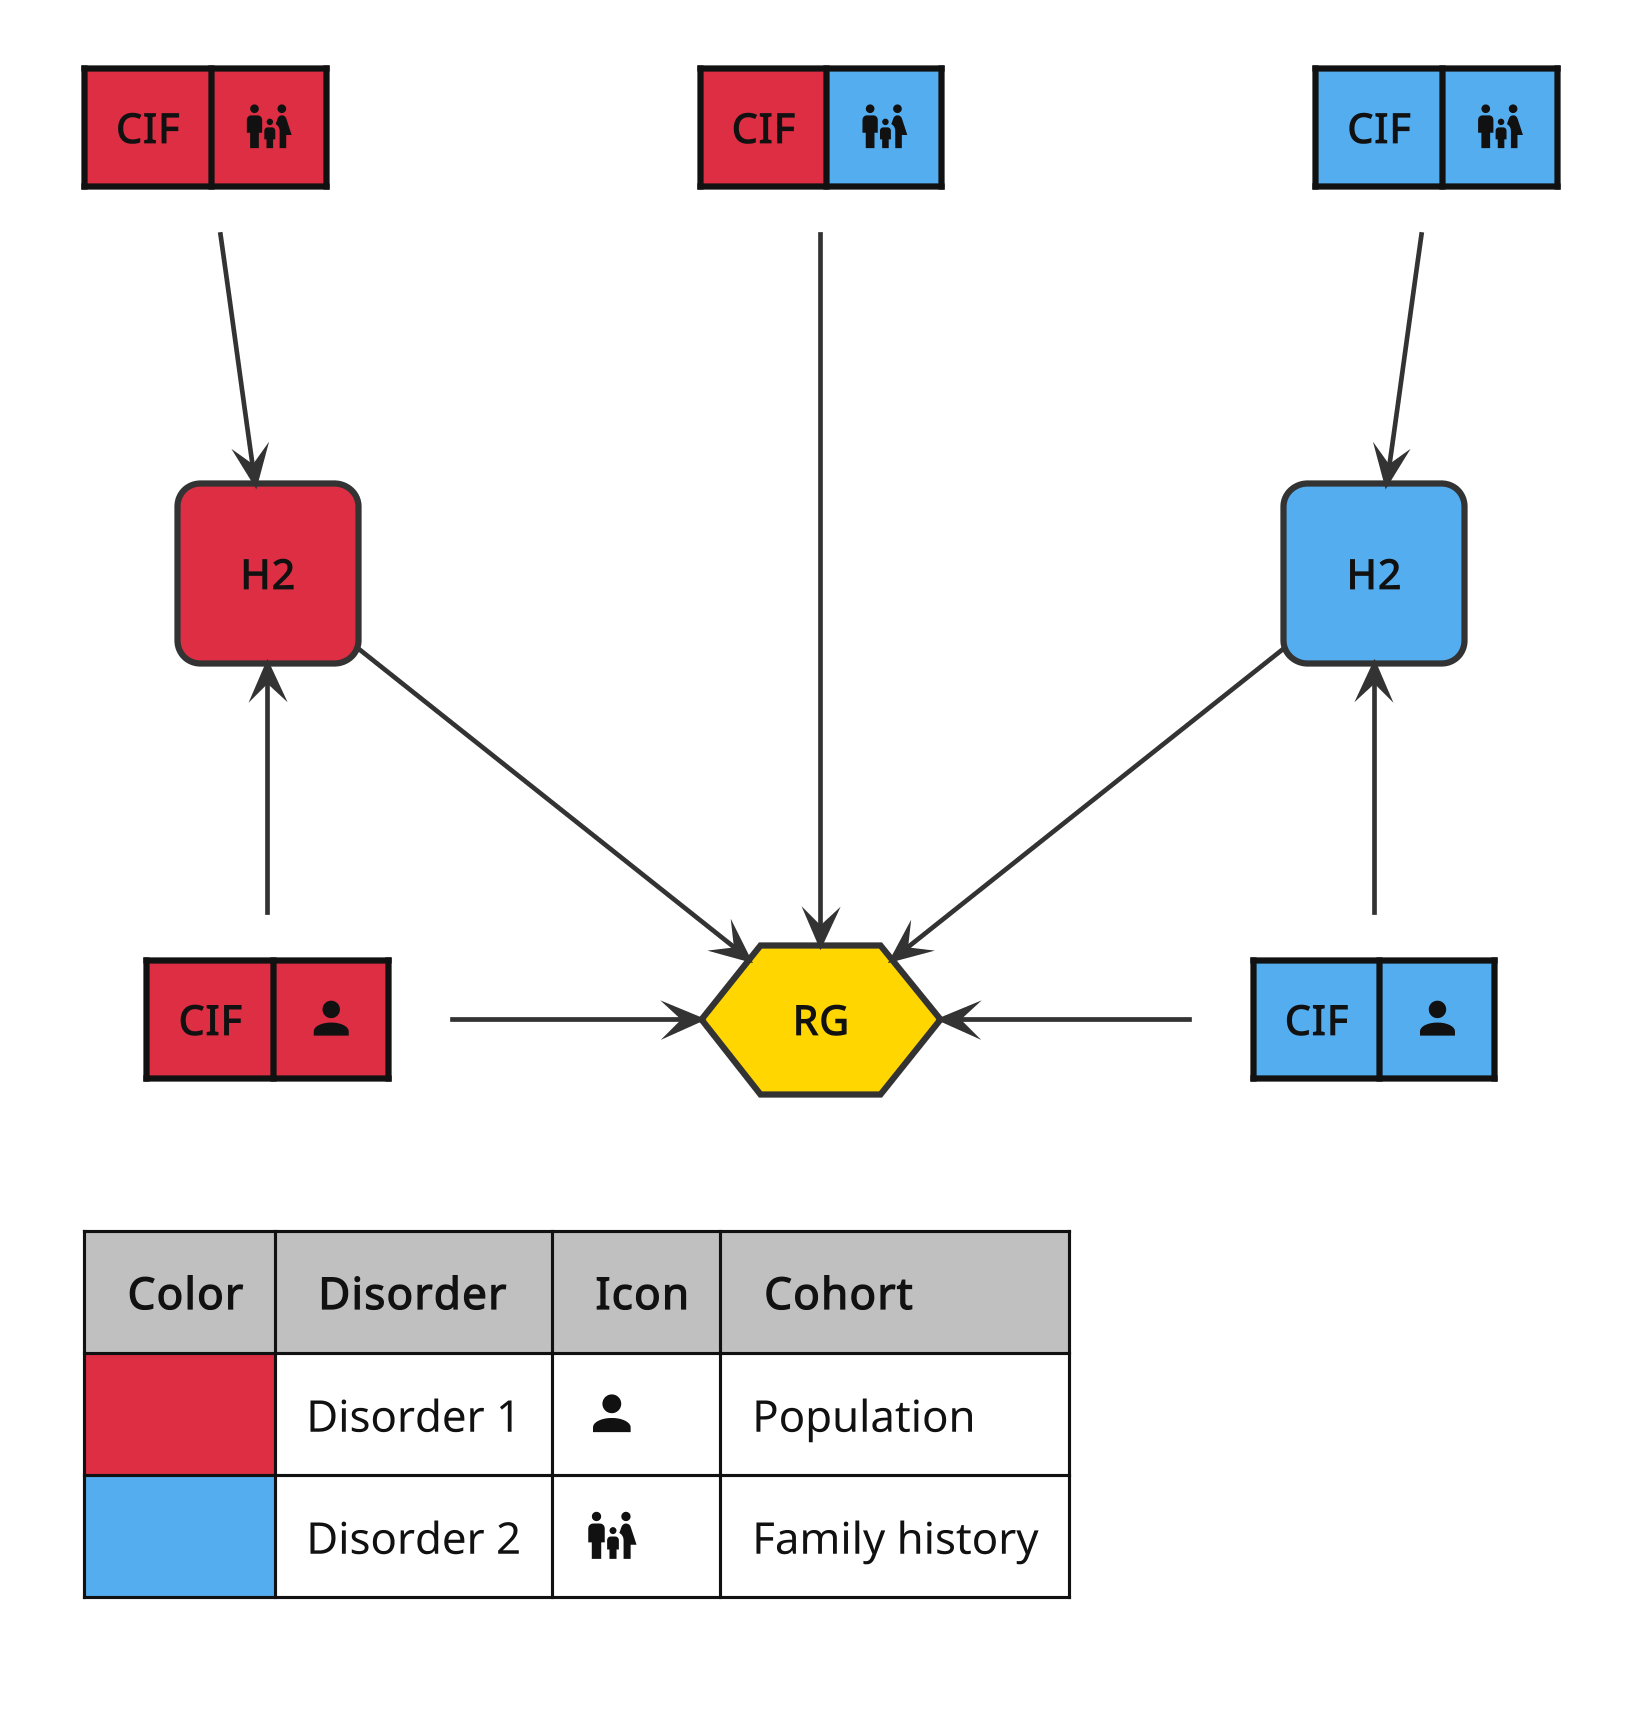

The diagram above was rendered by PlantUML. Its source (embedded in the PNG):
@startuml
!include <material7.4.47/AccountUser/account>
!include <material7.4.47/PeopleFamily/HumanMaleFemaleChild>
!include <material7.4.47/Weather/MoonFull>
!include ../diagrams/ibp.puml

skinparam nodesep 80
skinparam ranksep 80

<style>
  root {
    LineColor #333333
    FontColor #111111
  }

  card {
    RoundCorner     0
    BackgroundColor transparent
    LineColor       transparent
  }
</style>

card "|<#dd2e44>**CIF**|<#dd2e44><$mdiAccount{scale=0.35}>|" as cif_d1_pop
card "|<#dd2e44>**CIF**|<#dd2e44><$mdiHumanMaleFemaleChild{scale=0.35}>|" as cif_d1_fh1
card "|<#dd2e44>**CIF**|<#54adef><$mdiHumanMaleFemaleChild{scale=0.35}>|" as cif_d1_fh2
card "|<#54adef>**CIF**|<#54adef><$mdiAccount{scale=0.35}>|" as cif_d2_pop
card "|<#54adef>**CIF**|<#54adef><$mdiHumanMaleFemaleChild{scale=0.35}>|" as cif_d2_fh2

' card "<#dd2e44>|**H2**|<$mdiAccount{scale=0.35}>|<$mdiHumanMaleFemaleChild{scale=0.35}>|" as h2_d1
' card "<#54adef>|**H2**|<$mdiAccount{scale=0.35}>|<$mdiHumanMaleFemaleChild{scale=0.35}>|" as h2_d2
' card "|<#ffd600>**RG**|<#dd2e44><$mdiAccount{scale=0.35}>|<#dd2e44><$mdiHumanMaleFemaleChild{scale=0.35}>|<#54adef><$mdiAccount{scale=0.35}>|<#54adef><$mdiHumanMaleFemaleChild{scale=0.35}>|" as rg

rectangle "**H2**" as h2_d1 #dd2e44
rectangle "**H2**" as h2_d2 #54adef
hexagon "**RG**" as rg #ffd600

cif_d2_pop -UP-> h2_d2
cif_d2_fh2 --> h2_d2

cif_d1_pop -UP-> h2_d1
cif_d1_fh1 --> h2_d1

cif_d1_pop -RIGHT-> rg
cif_d1_fh2 ---> rg
cif_d2_pop -LEFT-> rg
h2_d1 --> rg
h2_d2 --> rg

legend left
  <#silver>|= Color|= Disorder|= Icon|= Cohort|
  |<#dd2e44>|Disorder 1|<b><$mdiAccount{scale=0.35}></b>|Population|
  |<#54adef>|Disorder 2|<b><$mdiHumanMaleFemaleChild{scale=0.35}></b>|Family history|
endlegend
@enduml